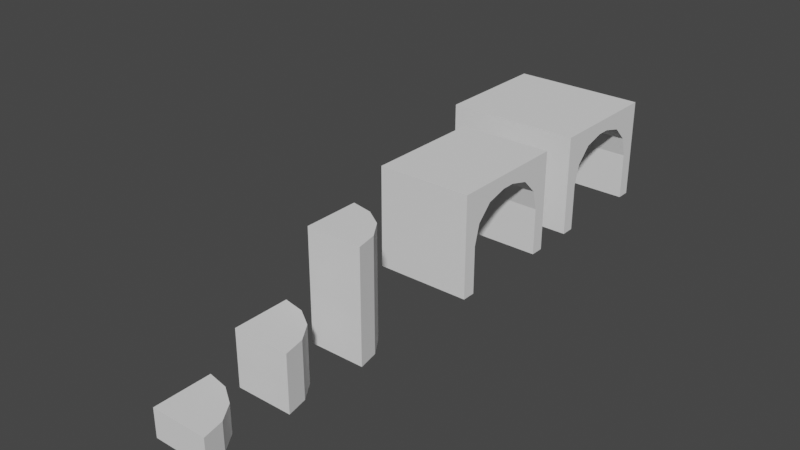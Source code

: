 # Source: BasePieces.blend  (saved by Blender 2.82.7; exported with 4.5.12 LTS)
import bpy
from mathutils import Matrix  # noqa: F401  (used for matrix-valued properties, if any)

bpy.ops.wm.read_factory_settings(use_empty=True)
scene = bpy.context.scene
scene.name = 'Scene'

# ---- collections
col_collection = bpy.data.collections.new('Collection'); scene.collection.children.link(col_collection)

# ---- world
world_world = bpy.data.worlds.new('World'); scene.world = world_world
world_world.use_nodes = True; world_world.node_tree.nodes.clear()
_N = world_world.node_tree.nodes; _L = world_world.node_tree.links
n0 = _N.new('ShaderNodeOutputWorld'); n0.name = 'World Output'; n0.location = (300, 300)
n1 = _N.new('ShaderNodeBackground'); n1.name = 'Background'; n1.location = (10, 300)
n1.inputs[0].default_value = (0.05088, 0.05088, 0.05088, 1.0)
_L.new(n1.outputs[0], n0.inputs[0])
n0.is_active_output = True
world_world.color = (0.05088, 0.05088, 0.05088)
world_world.use_sun_shadow = False
world_world.sun_shadow_jitter_overblur = 0.0

# ---- meshes
me_cube_001 = bpy.data.meshes.new('Cube.001')
me_cube_001.from_pydata([(0.0, 0.0, 0.0), (0.0, 0.0, 2.0), (0.0, 2.0, 0.0), (0.0, 2.0, 2.0), (2.0, 0.0, 0.0), (2.0, 0.0, 2.0), (0.0, 2.0, 0.0), (2.0, 0.0, 0.0), (0.7654, 1.848, 0.0), (1.414, 1.414, 0.0), (1.848, 0.7654, 0.0), (2.0, 0.0, 2.0), (0.0, 2.0, 2.0), (1.848, 0.7654, 2.0), (1.414, 1.414, 2.0), (0.7654, 1.848, 2.0)], [], [(0, 1, 3, 2), (7, 11, 5, 4), (11, 13, 14, 15, 12, 3, 1, 5), (4, 5, 1, 0), (2, 3, 12, 6), (11, 7, 10, 13), (13, 10, 9, 14), (14, 9, 8, 15), (15, 8, 6, 12), (2, 6, 8, 9, 10, 7, 4, 0)])
_uv = me_cube_001.uv_layers.new(name='UVMap')
_uv.uv.foreach_set('vector', [-1.507, -1.5, -1.507, 2.5, 2.493, 2.5, 2.493, -1.5, 2.493, -1.507, 2.493, -1.507, 2.493, -1.507, 2.493, -1.507, 2.493, -1.507, 2.189, 0.0239, 1.322, 1.322, 0.0239, 2.189, -1.507, 2.493, -1.507, 2.493, -1.507, -1.507, 2.493, -1.507, 2.493, -1.5, 2.493, 2.5, -1.507, 2.5, -1.507, -1.5, -1.507, 2.493, -1.507, 2.493, -1.507, 2.493, -1.507, 2.493, -1.507, 2.5, -1.507, -1.5, 0.0239, -1.5, 0.0239, 2.5, 0.0239, 2.5, 0.0239, -1.5, 1.322, -1.5, 1.322, 2.5, 1.322, 2.5, 1.322, -1.5, 0.0239, -1.5, 0.0239, 2.5, 0.0239, 2.5, 0.0239, -1.5, -1.507, -1.5, -1.507, 2.5, -1.507, 2.493, -1.507, 2.493, 0.0239, 2.189, 1.322, 1.322, 2.189, 0.0239, 2.493, -1.507, 2.493, -1.507, -1.507, -1.507])
me_cube_001.use_remesh_fix_poles = True
me_cube_001.use_remesh_preserve_attributes = False
me_cube_001.use_mirror_vertex_groups = False
me_cube_001.update()
me_cube_003 = bpy.data.meshes.new('Cube.003')
me_cube_003.from_pydata([(0.0, 0.0, 0.0), (0.0, 0.0, 4.0), (0.0, 2.0, 0.0), (0.0, 2.0, 4.0), (2.0, 0.0, 0.0), (2.0, 0.0, 4.0), (0.0, 2.0, 0.0), (2.0, 0.0, 0.0), (0.7654, 1.848, 0.0), (1.414, 1.414, 0.0), (1.848, 0.7654, 0.0), (2.0, 0.0, 4.0), (0.0, 2.0, 4.0), (1.848, 0.7654, 4.0), (1.414, 1.414, 4.0), (0.7654, 1.848, 4.0)], [], [(0, 1, 3, 2), (7, 11, 5, 4), (11, 13, 14, 15, 12, 3, 1, 5), (4, 5, 1, 0), (2, 3, 12, 6), (11, 7, 10, 13), (13, 10, 9, 14), (14, 9, 8, 15), (15, 8, 6, 12), (2, 6, 8, 9, 10, 7, 4, 0)])
_uv = me_cube_003.uv_layers.new(name='UVMap')
_uv.uv.foreach_set('vector', [-1.507, -3.5, -1.507, 4.5, 2.493, 4.5, 2.493, -3.5, 2.493, -1.507, 2.493, -1.507, 2.493, -1.507, 2.493, -1.507, 2.493, -1.507, 2.189, 0.0239, 1.322, 1.322, 0.0239, 2.189, -1.507, 2.493, -1.507, 2.493, -1.507, -1.507, 2.493, -1.507, 2.493, -3.5, 2.493, 4.5, -1.507, 4.5, -1.507, -3.5, -1.507, 2.493, -1.507, 2.493, -1.507, 2.493, -1.507, 2.493, -1.507, 4.5, -1.507, -3.5, 0.0239, -3.5, 0.0239, 4.5, 0.0239, 4.5, 0.0239, -3.5, 1.322, -3.5, 1.322, 4.5, 1.322, 4.5, 1.322, -3.5, 0.0239, -3.5, 0.0239, 4.5, 0.0239, 4.5, 0.0239, -3.5, -1.507, -3.5, -1.507, 4.5, -1.507, 2.493, -1.507, 2.493, 0.0239, 2.189, 1.322, 1.322, 2.189, 0.0239, 2.493, -1.507, 2.493, -1.507, -1.507, -1.507])
me_cube_003.use_remesh_fix_poles = True
me_cube_003.use_remesh_preserve_attributes = False
me_cube_003.use_mirror_vertex_groups = False
me_cube_003.update()
me_cube_004 = bpy.data.meshes.new('Cube.004')
me_cube_004.from_pydata([(0.0, 0.0, 0.0), (0.0, 0.0, 1.0), (0.0, 2.0, 0.0), (0.0, 2.0, 1.0), (2.0, 0.0, 0.0), (2.0, 0.0, 1.0), (0.0, 2.0, 0.0), (2.0, 0.0, 0.0), (0.7654, 1.848, 0.0), (1.414, 1.414, 0.0), (1.848, 0.7654, 0.0), (2.0, 0.0, 1.0), (0.0, 2.0, 1.0), (1.848, 0.7654, 1.0), (1.414, 1.414, 1.0), (0.7654, 1.848, 1.0)], [], [(0, 1, 3, 2), (7, 11, 5, 4), (11, 13, 14, 15, 12, 3, 1, 5), (4, 5, 1, 0), (2, 3, 12, 6), (11, 7, 10, 13), (13, 10, 9, 14), (14, 9, 8, 15), (15, 8, 6, 12), (2, 6, 8, 9, 10, 7, 4, 0)])
_uv = me_cube_004.uv_layers.new(name='UVMap')
_uv.uv.foreach_set('vector', [-1.507, -0.5, -1.507, 1.5, 2.493, 1.5, 2.493, -0.5, 2.493, -1.507, 2.493, -1.507, 2.493, -1.507, 2.493, -1.507, 2.493, -1.507, 2.189, 0.0239, 1.322, 1.322, 0.0239, 2.189, -1.507, 2.493, -1.507, 2.493, -1.507, -1.507, 2.493, -1.507, 2.493, -0.5, 2.493, 1.5, -1.507, 1.5, -1.507, -0.5, -1.507, 2.493, -1.507, 2.493, -1.507, 2.493, -1.507, 2.493, -1.507, 1.5, -1.507, -0.5, 0.0239, -0.5, 0.0239, 1.5, 0.0239, 1.5, 0.0239, -0.5, 1.322, -0.5, 1.322, 1.5, 1.322, 1.5, 1.322, -0.5, 0.0239, -0.5, 0.0239, 1.5, 0.0239, 1.5, 0.0239, -0.5, -1.507, -0.5, -1.507, 1.5, -1.507, 2.493, -1.507, 2.493, 0.0239, 2.189, 1.322, 1.322, 2.189, 0.0239, 2.493, -1.507, 2.493, -1.507, -1.507, -1.507])
me_cube_004.use_remesh_fix_poles = True
me_cube_004.use_remesh_preserve_attributes = False
me_cube_004.use_mirror_vertex_groups = False
me_cube_004.update()
me_cube_008 = bpy.data.meshes.new('Cube.008')
me_cube_008.from_pydata([(-5.0, -8.941e-08, 0.0), (-5.0, -8.941e-08, 2.5), (-5.0, 3.0, 0.0), (-5.0, 3.0, 2.5), (0.0, -8.941e-08, 0.0), (0.0, -8.941e-08, 2.5), (0.0, 3.0, 0.0), (0.0, 3.0, 2.5), (-5.0, 2.667, 0.0), (0.0, 2.667, 0.0), (-5.0, 0.3333, 0.0), (0.0, 0.3333, 0.0), (0.0, 1.667, 2.167), (0.0, 2.667, 1.167), (0.0, 2.167, 2.033), (0.0, 2.533, 1.667), (-5.0, 2.667, 1.167), (-5.0, 1.667, 2.167), (-5.0, 2.533, 1.667), (-5.0, 2.167, 2.033), (0.0, 0.3333, 1.167), (0.0, 1.333, 2.167), (0.0, 0.4673, 1.667), (0.0, 0.8333, 2.033), (-5.0, 1.333, 2.167), (-5.0, 0.3333, 1.167), (-5.0, 0.8333, 2.033), (-5.0, 0.4673, 1.667)], [], [(25, 20, 11, 10), (2, 3, 7, 6), (21, 24, 17, 12), (4, 5, 1, 0), (2, 6, 9, 8), (7, 3, 1, 5), (6, 7, 5, 4, 11, 20, 22, 23, 21, 12, 14, 15, 13, 9), (0, 1, 3, 2, 8, 16, 18, 19, 17, 24, 26, 27, 25, 10), (10, 11, 4, 0), (16, 13, 15, 18), (18, 15, 14, 19), (19, 14, 12, 17), (20, 25, 27, 22), (22, 27, 26, 23), (23, 26, 24, 21), (13, 16, 8, 9)])
_uv = me_cube_008.uv_layers.new(name='UVMap')
_uv.uv.foreach_set('vector', [-9.5, 2.833, 0.5, 2.833, 0.5, 0.5, -9.5, 0.5, -9.5, 0.5, -9.5, 5.5, 0.5, 5.5, 0.5, 0.5, 0.5, 3.167, -9.5, 3.167, -9.5, 3.833, 0.5, 3.833, 0.5, 0.5, 0.5, 5.5, -9.5, 5.5, -9.5, 0.5, -9.5, 6.5, 0.5, 6.5, 0.5, 5.833, -9.5, 5.833, 0.5, 6.5, -9.5, 6.5, -9.5, 0.5, 0.5, 0.5, 6.5, 0.5, 6.5, 5.5, 0.5, 5.5, 0.5, 0.5, 1.167, 0.5, 1.167, 2.833, 1.435, 3.833, 2.167, 4.565, 3.167, 4.833, 3.833, 4.833, 4.833, 4.565, 5.565, 3.833, 5.833, 2.833, 5.833, 0.5, 0.5, 0.5, 0.5, 5.5, 6.5, 5.5, 6.5, 0.5, 5.833, 0.5, 5.833, 2.833, 5.565, 3.833, 4.833, 4.565, 3.833, 4.833, 3.167, 4.833, 2.167, 4.565, 1.435, 3.833, 1.167, 2.833, 1.167, 0.5, -9.5, 1.167, 0.5, 1.167, 0.5, 0.5, -9.5, 0.5, -9.5, 2.833, 0.5, 2.833, 0.5, 3.833, -9.5, 3.833, -9.5, 3.833, 0.5, 3.833, 0.5, 4.565, -9.5, 4.565, -9.5, 4.833, 0.5, 4.833, 0.5, 3.833, -9.5, 3.833, 0.5, 2.833, -9.5, 2.833, -9.5, 3.833, 0.5, 3.833, 0.5, 3.833, -9.5, 3.833, -9.5, 4.565, 0.5, 4.565, 0.5, 2.167, -9.5, 2.167, -9.5, 3.167, 0.5, 3.167, 0.5, 2.833, -9.5, 2.833, -9.5, 0.5, 0.5, 0.5])
me_cube_008.use_remesh_fix_poles = True
me_cube_008.use_remesh_preserve_attributes = False
me_cube_008.use_mirror_vertex_groups = False
me_cube_008.update()
me_cube_009 = bpy.data.meshes.new('Cube.009')
me_cube_009.from_pydata([(-3.5, -8.941e-08, 0.0), (-3.5, -8.941e-08, 2.5), (-3.5, 3.0, 0.0), (-3.5, 3.0, 2.5), (0.0, -8.941e-08, 0.0), (0.0, -8.941e-08, 2.5), (0.0, 3.0, 0.0), (0.0, 3.0, 2.5), (-3.5, 2.667, 0.0), (0.0, 2.667, 0.0), (-3.5, 0.3333, 0.0), (0.0, 0.3333, 0.0), (0.0, 1.667, 2.167), (0.0, 2.667, 1.167), (0.0, 2.167, 2.033), (0.0, 2.533, 1.667), (-3.5, 2.667, 1.167), (-3.5, 1.667, 2.167), (-3.5, 2.533, 1.667), (-3.5, 2.167, 2.033), (0.0, 0.3333, 1.167), (0.0, 1.333, 2.167), (0.0, 0.4673, 1.667), (0.0, 0.8333, 2.033), (-3.5, 1.333, 2.167), (-3.5, 0.3333, 1.167), (-3.5, 0.8333, 2.033), (-3.5, 0.4673, 1.667)], [], [(25, 20, 11, 10), (2, 3, 7, 6), (21, 24, 17, 12), (4, 5, 1, 0), (2, 6, 9, 8), (7, 3, 1, 5), (6, 7, 5, 4, 11, 20, 22, 23, 21, 12, 14, 15, 13, 9), (0, 1, 3, 2, 8, 16, 18, 19, 17, 24, 26, 27, 25, 10), (10, 11, 4, 0), (16, 13, 15, 18), (18, 15, 14, 19), (19, 14, 12, 17), (20, 25, 27, 22), (22, 27, 26, 23), (23, 26, 24, 21), (13, 16, 8, 9)])
_uv = me_cube_009.uv_layers.new(name='UVMap')
_uv.uv.foreach_set('vector', [-6.5, 2.833, 0.5, 2.833, 0.5, 0.5, -6.5, 0.5, -6.5, 0.5, -6.5, 5.5, 0.5, 5.5, 0.5, 0.5, 0.5, 3.167, -6.5, 3.167, -6.5, 3.833, 0.5, 3.833, 0.5, 0.5, 0.5, 5.5, -6.5, 5.5, -6.5, 0.5, -6.5, 6.5, 0.5, 6.5, 0.5, 5.833, -6.5, 5.833, 0.5, 6.5, -6.5, 6.5, -6.5, 0.5, 0.5, 0.5, 6.5, 0.5, 6.5, 5.5, 0.5, 5.5, 0.5, 0.5, 1.167, 0.5, 1.167, 2.833, 1.435, 3.833, 2.167, 4.565, 3.167, 4.833, 3.833, 4.833, 4.833, 4.565, 5.565, 3.833, 5.833, 2.833, 5.833, 0.5, 0.5, 0.5, 0.5, 5.5, 6.5, 5.5, 6.5, 0.5, 5.833, 0.5, 5.833, 2.833, 5.565, 3.833, 4.833, 4.565, 3.833, 4.833, 3.167, 4.833, 2.167, 4.565, 1.435, 3.833, 1.167, 2.833, 1.167, 0.5, -6.5, 1.167, 0.5, 1.167, 0.5, 0.5, -6.5, 0.5, -6.5, 2.833, 0.5, 2.833, 0.5, 3.833, -6.5, 3.833, -6.5, 3.833, 0.5, 3.833, 0.5, 4.565, -6.5, 4.565, -6.5, 4.833, 0.5, 4.833, 0.5, 3.833, -6.5, 3.833, 0.5, 2.833, -6.5, 2.833, -6.5, 3.833, 0.5, 3.833, 0.5, 3.833, -6.5, 3.833, -6.5, 4.565, 0.5, 4.565, 0.5, 2.167, -6.5, 2.167, -6.5, 3.167, 0.5, 3.167, 0.5, 2.833, -6.5, 2.833, -6.5, 0.5, 0.5, 0.5])
me_cube_009.use_remesh_fix_poles = True
me_cube_009.use_remesh_preserve_attributes = False
me_cube_009.use_mirror_vertex_groups = False
me_cube_009.update()

# ---- objects
ob_curvedcube = bpy.data.objects.new('CurvedCube', me_cube_001)
ob_curvedcubetall = bpy.data.objects.new('CurvedCubeTall', me_cube_003)
ob_curvedcubeshort = bpy.data.objects.new('CurvedCubeShort', me_cube_004)
ob_archwaymedium = bpy.data.objects.new('ArchWayMedium', me_cube_008)
ob_archwayshort = bpy.data.objects.new('ArchWayShort', me_cube_009)

# ---- transforms, parenting, visibility, modifiers, constraints
ob_curvedcube.location = (0.0, 0.0, 0.0)
ob_curvedcube.lineart.crease_threshold = 0.0
ob_curvedcubetall.location = (0.0, 3.0, 0.0)
ob_curvedcubetall.lineart.crease_threshold = 0.0
ob_curvedcubeshort.location = (0.0, -3.0, 0.0)
ob_curvedcubeshort.lineart.crease_threshold = 0.0
ob_archwaymedium.location = (2.0, 14.0, 0.0)
ob_archwaymedium.scale = (1.0, 1.5, 1.5)
ob_archwaymedium.lineart.crease_threshold = 0.0
ob_archwayshort.location = (2.0, 8.0, 0.0)
ob_archwayshort.scale = (1.0, 1.5, 1.5)
ob_archwayshort.lineart.crease_threshold = 0.0

# ---- collection membership
col_collection.objects.link(ob_curvedcube)
col_collection.objects.link(ob_curvedcubetall)
col_collection.objects.link(ob_curvedcubeshort)
col_collection.objects.link(ob_archwaymedium)
col_collection.objects.link(ob_archwayshort)

# ---- scene / render settings (as saved in the file)
scene.frame_start = 1; scene.frame_end = 250; scene.frame_set(1)
scene.render.engine = 'BLENDER_EEVEE_NEXT'
scene.cycles.use_denoising = False
scene.cycles.samples = 128
scene.cycles.sampling_pattern = 'TABULATED_SOBOL'
scene.cycles.use_adaptive_sampling = False
scene.cycles.use_light_tree = False
scene.view_settings.view_transform = 'Filmic'
bpy.context.view_layer.update()

# ---- added for rendering (the .blend has no active camera and no usable light): camera, sun
cam_auto = bpy.data.cameras.new('AutoCamera')
cam_auto.lens = 50.0
cam_auto.sensor_width = 36.0
cam_auto.clip_end = 1000.0
ob_auto_camera = bpy.data.objects.new('AutoCamera', cam_auto)
scene.collection.objects.link(ob_auto_camera)
ob_auto_camera.location = (20.2558, -17.1569, 18.6046)
ob_auto_camera.rotation_euler = (1.09748, -7.21219e-08, 0.694738)
scene.camera = ob_auto_camera
light_auto_sun = bpy.data.lights.new('AutoSun', 'SUN')
light_auto_sun.energy = 3.0
light_auto_sun.angle = 0.0523599
ob_auto_sun = bpy.data.objects.new('AutoSun', light_auto_sun)
scene.collection.objects.link(ob_auto_sun)
ob_auto_sun.rotation_euler = (0.872665, 0.174533, 0.523599)
bpy.context.view_layer.update()
